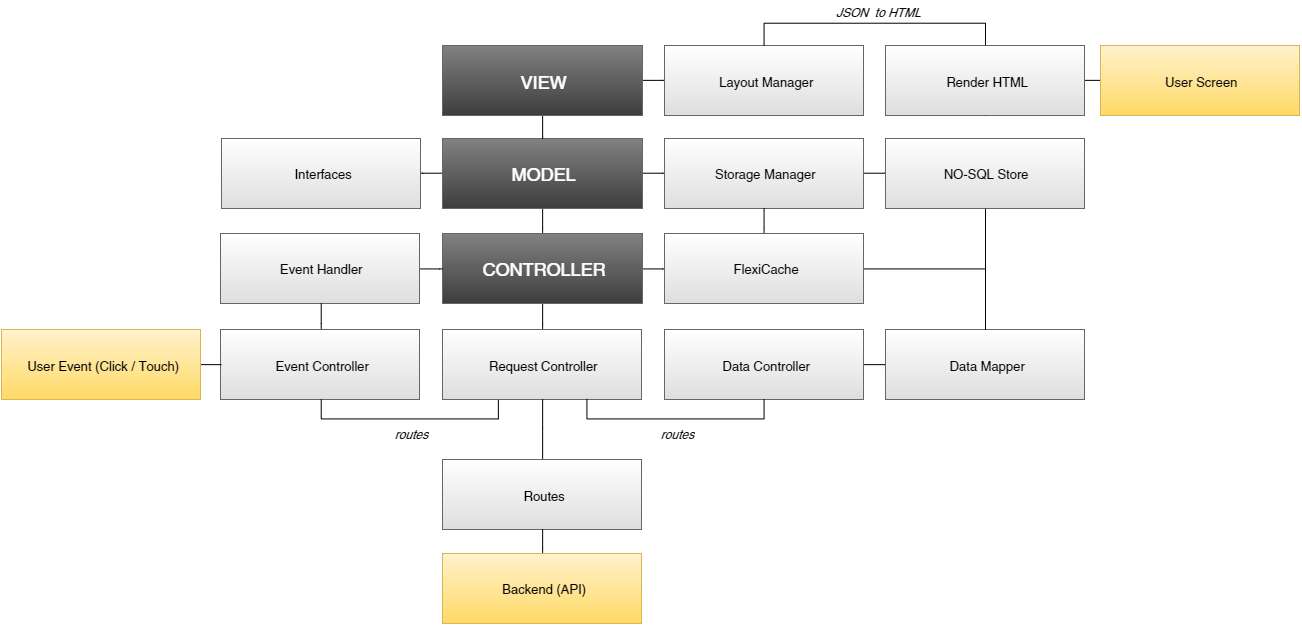

The diagram above was exported from draw.io. Its source (the exported page's mxGraphModel, read from the mxfile embedded in the PNG):
<mxGraphModel dx="2875" dy="1086" grid="1" gridSize="10" guides="1" tooltips="1" connect="1" arrows="1" fold="1" page="1" pageScale="1" pageWidth="826" pageHeight="1169" background="#ffffff" math="0">
  <root>
    <mxCell id="0" />
    <mxCell id="1" parent="0" />
    <mxCell id="40" style="edgeStyle=orthogonalEdgeStyle;rounded=0;html=1;entryX=0;entryY=0.5;endArrow=none;endFill=0;jettySize=auto;orthogonalLoop=1;strokeColor=#000000;fontFamily=Helvetica;fontSize=12;fontColor=#000000;" edge="1" parent="1" source="23" target="21">
      <mxGeometry relative="1" as="geometry" />
    </mxCell>
    <mxCell id="83" style="edgeStyle=orthogonalEdgeStyle;rounded=0;html=1;entryX=0.5;entryY=0;endArrow=none;endFill=0;jettySize=auto;orthogonalLoop=1;strokeColor=#000000;fontFamily=Helvetica;fontSize=12;fontColor=#000000;" edge="1" parent="1" source="23" target="10">
      <mxGeometry relative="1" as="geometry" />
    </mxCell>
    <mxCell id="85" style="edgeStyle=orthogonalEdgeStyle;rounded=0;html=1;entryX=1;entryY=0.5;endArrow=none;endFill=0;jettySize=auto;orthogonalLoop=1;strokeColor=#000000;fontFamily=Helvetica;fontSize=12;fontColor=#000000;" edge="1" parent="1" source="23" target="60">
      <mxGeometry relative="1" as="geometry" />
    </mxCell>
    <mxCell id="23" value="" style="rounded=0;whiteSpace=wrap;html=1;shadow=0;glass=0;fontFamily=Helvetica;fontSize=18;fontColor=#FFFFFF;align=left;plain-gray;gradientColor=#3D3D3D;fillColor=#828282;" vertex="1" parent="1">
      <mxGeometry x="322" y="355" width="200" height="70" as="geometry" />
    </mxCell>
    <mxCell id="41" style="edgeStyle=orthogonalEdgeStyle;rounded=0;html=1;entryX=0;entryY=0.5;endArrow=none;endFill=0;jettySize=auto;orthogonalLoop=1;strokeColor=#000000;fontFamily=Helvetica;fontSize=12;fontColor=#000000;" edge="1" parent="1" source="9" target="18">
      <mxGeometry relative="1" as="geometry" />
    </mxCell>
    <mxCell id="84" style="edgeStyle=orthogonalEdgeStyle;rounded=0;html=1;entryX=0.5;entryY=0;endArrow=none;endFill=0;jettySize=auto;orthogonalLoop=1;strokeColor=#000000;fontFamily=Helvetica;fontSize=12;fontColor=#000000;" edge="1" parent="1" source="9" target="23">
      <mxGeometry relative="1" as="geometry" />
    </mxCell>
    <mxCell id="9" value="" style="rounded=0;whiteSpace=wrap;html=1;shadow=0;glass=0;fontFamily=Helvetica;fontSize=18;fontColor=#FFFFFF;align=left;plain-gray;gradientColor=#3D3D3D;fillColor=#828282;" vertex="1" parent="1">
      <mxGeometry x="322" y="262" width="200" height="70" as="geometry" />
    </mxCell>
    <mxCell id="36" style="edgeStyle=orthogonalEdgeStyle;rounded=0;html=1;entryX=0.5;entryY=0;endArrow=none;endFill=0;jettySize=auto;orthogonalLoop=1;strokeColor=#000000;fontFamily=Helvetica;fontSize=12;fontColor=#000000;" edge="1" parent="1" source="10" target="15">
      <mxGeometry relative="1" as="geometry" />
    </mxCell>
    <mxCell id="54" style="edgeStyle=orthogonalEdgeStyle;rounded=0;html=1;entryX=0;entryY=0.5;endArrow=none;endFill=0;jettySize=auto;orthogonalLoop=1;strokeColor=#000000;fontFamily=Helvetica;fontSize=12;fontColor=#000000;" edge="1" parent="1" source="10" target="26">
      <mxGeometry relative="1" as="geometry" />
    </mxCell>
    <mxCell id="10" value="" style="rounded=0;whiteSpace=wrap;html=1;shadow=0;glass=0;fontFamily=Helvetica;fontSize=18;fontColor=#FFFFFF;align=left;plain-gray;gradientColor=#3D3D3D;fillColor=#828282;" vertex="1" parent="1">
      <mxGeometry x="322" y="450" width="200" height="70" as="geometry" />
    </mxCell>
    <mxCell id="3" value="MODEL" style="text;html=1;strokeColor=none;fillColor=none;align=center;verticalAlign=middle;whiteSpace=wrap;overflow=hidden;rounded=0;shadow=0;glass=0;fontFamily=Helvetica;fontSize=18;fontColor=#FFFFFF;" vertex="1" parent="1">
      <mxGeometry x="383" y="375" width="77" height="30" as="geometry" />
    </mxCell>
    <mxCell id="5" value="VIEW" style="text;html=1;strokeColor=none;fillColor=none;align=center;verticalAlign=middle;whiteSpace=wrap;overflow=hidden;rounded=0;shadow=0;glass=0;fontFamily=Helvetica;fontSize=18;fontColor=#FFFFFF;" vertex="1" parent="1">
      <mxGeometry x="383" y="282" width="77" height="30" as="geometry" />
    </mxCell>
    <mxCell id="7" value="CONTROLLER" style="text;html=1;strokeColor=none;fillColor=none;align=center;verticalAlign=middle;whiteSpace=wrap;overflow=hidden;rounded=0;shadow=0;glass=0;fontFamily=Helvetica;fontSize=18;fontColor=#FFFFFF;" vertex="1" parent="1">
      <mxGeometry x="333" y="470" width="178" height="30" as="geometry" />
    </mxCell>
    <mxCell id="12" value="" style="rounded=0;whiteSpace=wrap;html=1;shadow=0;glass=0;fontFamily=Helvetica;fontSize=18;fontColor=#000000;align=left;plain-gray;fillColor=#FFFFFF;gradientColor=#DEDEDE;" vertex="1" parent="1">
      <mxGeometry x="100" y="546" width="199" height="70" as="geometry" />
    </mxCell>
    <mxCell id="32" style="edgeStyle=orthogonalEdgeStyle;rounded=0;html=1;entryX=0.25;entryY=1;endArrow=none;endFill=0;jettySize=auto;orthogonalLoop=1;strokeColor=#000000;fontFamily=Helvetica;fontSize=12;fontColor=#000000;" edge="1" parent="1" source="13" target="15">
      <mxGeometry relative="1" as="geometry">
        <Array as="points">
          <mxPoint x="200" y="636" />
          <mxPoint x="378" y="636" />
        </Array>
      </mxGeometry>
    </mxCell>
    <mxCell id="13" value="Event&amp;nbsp;&lt;span style=&quot;line-height: 1.2&quot;&gt;Controller&lt;/span&gt;" style="text;html=1;strokeColor=none;fillColor=none;align=center;verticalAlign=middle;whiteSpace=wrap;overflow=hidden;rounded=0;shadow=0;glass=0;fontFamily=Helvetica;fontSize=13;fontColor=#000000;" vertex="1" parent="1">
      <mxGeometry x="111" y="546" width="178" height="70" as="geometry" />
    </mxCell>
    <mxCell id="14" value="" style="rounded=0;whiteSpace=wrap;html=1;shadow=0;glass=0;fontFamily=Helvetica;fontSize=18;fontColor=#000000;align=left;plain-gray;fillColor=#FFFFFF;gradientColor=#DEDEDE;" vertex="1" parent="1">
      <mxGeometry x="322" y="546" width="199" height="70" as="geometry" />
    </mxCell>
    <mxCell id="50" style="edgeStyle=orthogonalEdgeStyle;rounded=0;html=1;entryX=0.5;entryY=0;endArrow=none;endFill=0;jettySize=auto;orthogonalLoop=1;strokeColor=#000000;fontFamily=Helvetica;fontSize=12;fontColor=#000000;" edge="1" parent="1" source="15" target="49">
      <mxGeometry relative="1" as="geometry" />
    </mxCell>
    <mxCell id="15" value="Request&amp;nbsp;&lt;span style=&quot;line-height: 1.2&quot;&gt;Controller&lt;/span&gt;" style="text;html=1;strokeColor=none;fillColor=none;align=center;verticalAlign=middle;whiteSpace=wrap;overflow=hidden;rounded=0;shadow=0;glass=0;fontFamily=Helvetica;fontSize=13;fontColor=#000000;" vertex="1" parent="1">
      <mxGeometry x="333" y="546" width="178" height="70" as="geometry" />
    </mxCell>
    <mxCell id="67" style="edgeStyle=orthogonalEdgeStyle;rounded=0;html=1;entryX=0;entryY=0.5;endArrow=none;endFill=0;jettySize=auto;orthogonalLoop=1;strokeColor=#000000;fontFamily=Helvetica;fontSize=12;fontColor=#000000;" edge="1" parent="1" source="16" target="63">
      <mxGeometry relative="1" as="geometry" />
    </mxCell>
    <mxCell id="16" value="" style="rounded=0;whiteSpace=wrap;html=1;shadow=0;glass=0;fontFamily=Helvetica;fontSize=18;fontColor=#000000;align=left;plain-gray;fillColor=#FFFFFF;gradientColor=#DEDEDE;" vertex="1" parent="1">
      <mxGeometry x="544" y="546" width="199" height="70" as="geometry" />
    </mxCell>
    <mxCell id="33" style="edgeStyle=orthogonalEdgeStyle;rounded=0;html=1;entryX=0.75;entryY=1;endArrow=none;endFill=0;jettySize=auto;orthogonalLoop=1;strokeColor=#000000;fontFamily=Helvetica;fontSize=12;fontColor=#000000;" edge="1" parent="1" source="17" target="15">
      <mxGeometry relative="1" as="geometry">
        <Array as="points">
          <mxPoint x="644" y="636" />
          <mxPoint x="467" y="636" />
        </Array>
      </mxGeometry>
    </mxCell>
    <mxCell id="17" value="Data&amp;nbsp;&lt;span style=&quot;line-height: 1.2&quot;&gt;Controller&lt;/span&gt;" style="text;html=1;strokeColor=none;fillColor=none;align=center;verticalAlign=middle;whiteSpace=wrap;overflow=hidden;rounded=0;shadow=0;glass=0;fontFamily=Helvetica;fontSize=13;fontColor=#000000;" vertex="1" parent="1">
      <mxGeometry x="555" y="546" width="178" height="70" as="geometry" />
    </mxCell>
    <mxCell id="18" value="" style="rounded=0;whiteSpace=wrap;html=1;shadow=0;glass=0;fontFamily=Helvetica;fontSize=18;fontColor=#000000;align=left;plain-gray;fillColor=#FFFFFF;gradientColor=#DEDEDE;" vertex="1" parent="1">
      <mxGeometry x="544" y="262" width="199" height="70" as="geometry" />
    </mxCell>
    <mxCell id="30" style="edgeStyle=orthogonalEdgeStyle;html=1;entryX=0.5;entryY=1;endArrow=none;endFill=0;jettySize=auto;orthogonalLoop=1;strokeColor=#000000;fontFamily=Helvetica;fontSize=13;fontColor=#FFFFFF;verticalAlign=top;rounded=0;" edge="1" parent="1" source="19" target="29">
      <mxGeometry relative="1" as="geometry">
        <Array as="points">
          <mxPoint x="644" y="240" />
          <mxPoint x="865" y="240" />
        </Array>
      </mxGeometry>
    </mxCell>
    <mxCell id="19" value="Layout&amp;nbsp;&lt;span style=&quot;line-height: 1.2&quot;&gt;Manager&lt;/span&gt;" style="text;html=1;strokeColor=none;fillColor=none;align=center;verticalAlign=middle;whiteSpace=wrap;overflow=hidden;rounded=0;shadow=0;glass=0;fontFamily=Helvetica;fontSize=13;fontColor=#000000;" vertex="1" parent="1">
      <mxGeometry x="555" y="262" width="178" height="70" as="geometry" />
    </mxCell>
    <mxCell id="53" style="edgeStyle=orthogonalEdgeStyle;rounded=0;html=1;entryX=0;entryY=0.5;endArrow=none;endFill=0;jettySize=auto;orthogonalLoop=1;strokeColor=#000000;fontFamily=Helvetica;fontSize=12;fontColor=#000000;" edge="1" parent="1" source="21" target="24">
      <mxGeometry relative="1" as="geometry" />
    </mxCell>
    <mxCell id="21" value="" style="rounded=0;whiteSpace=wrap;html=1;shadow=0;glass=0;fontFamily=Helvetica;fontSize=18;fontColor=#000000;align=left;plain-gray;fillColor=#FFFFFF;gradientColor=#DEDEDE;" vertex="1" parent="1">
      <mxGeometry x="544" y="355" width="199" height="70" as="geometry" />
    </mxCell>
    <mxCell id="55" style="edgeStyle=orthogonalEdgeStyle;rounded=0;html=1;entryX=0.5;entryY=0;endArrow=none;endFill=0;jettySize=auto;orthogonalLoop=1;strokeColor=#000000;fontFamily=Helvetica;fontSize=12;fontColor=#000000;" edge="1" parent="1" source="22" target="27">
      <mxGeometry relative="1" as="geometry" />
    </mxCell>
    <mxCell id="22" value="&lt;span&gt;Storage&amp;nbsp;&lt;/span&gt;&lt;span&gt;Manager&lt;/span&gt;&lt;br&gt;" style="text;html=1;strokeColor=none;fillColor=none;align=center;verticalAlign=middle;whiteSpace=wrap;overflow=hidden;rounded=0;shadow=0;glass=0;fontFamily=Helvetica;fontSize=13;fontColor=#000000;" vertex="1" parent="1">
      <mxGeometry x="555" y="355" width="178" height="70" as="geometry" />
    </mxCell>
    <mxCell id="24" value="" style="rounded=0;whiteSpace=wrap;html=1;shadow=0;glass=0;fontFamily=Helvetica;fontSize=18;fontColor=#000000;align=left;plain-gray;fillColor=#FFFFFF;gradientColor=#DEDEDE;" vertex="1" parent="1">
      <mxGeometry x="765" y="355" width="199" height="70" as="geometry" />
    </mxCell>
    <mxCell id="25" value="NO-SQL Store" style="text;html=1;strokeColor=none;fillColor=none;align=center;verticalAlign=middle;whiteSpace=wrap;overflow=hidden;rounded=0;shadow=0;glass=0;fontFamily=Helvetica;fontSize=13;fontColor=#000000;" vertex="1" parent="1">
      <mxGeometry x="776" y="355" width="178" height="70" as="geometry" />
    </mxCell>
    <mxCell id="59" style="edgeStyle=orthogonalEdgeStyle;rounded=0;html=1;entryX=0.5;entryY=1;endArrow=none;endFill=0;jettySize=auto;orthogonalLoop=1;strokeColor=#000000;fontFamily=Helvetica;fontSize=12;fontColor=#000000;" edge="1" parent="1" source="26" target="25">
      <mxGeometry relative="1" as="geometry" />
    </mxCell>
    <mxCell id="26" value="" style="rounded=0;whiteSpace=wrap;html=1;shadow=0;glass=0;fontFamily=Helvetica;fontSize=18;fontColor=#000000;align=left;plain-gray;fillColor=#FFFFFF;gradientColor=#DEDEDE;" vertex="1" parent="1">
      <mxGeometry x="544" y="450" width="199" height="70" as="geometry" />
    </mxCell>
    <mxCell id="27" value="FlexiCache" style="text;html=1;strokeColor=none;fillColor=none;align=center;verticalAlign=middle;whiteSpace=wrap;overflow=hidden;rounded=0;shadow=0;glass=0;fontFamily=Helvetica;fontSize=13;fontColor=#000000;" vertex="1" parent="1">
      <mxGeometry x="555" y="450" width="178" height="70" as="geometry" />
    </mxCell>
    <mxCell id="78" style="edgeStyle=orthogonalEdgeStyle;rounded=0;html=1;entryX=0;entryY=0.5;endArrow=none;endFill=0;jettySize=auto;orthogonalLoop=1;strokeColor=#000000;fontFamily=Helvetica;fontSize=12;fontColor=#000000;" edge="1" parent="1" source="28" target="76">
      <mxGeometry relative="1" as="geometry" />
    </mxCell>
    <mxCell id="28" value="" style="rounded=0;whiteSpace=wrap;html=1;shadow=0;glass=0;fontFamily=Helvetica;fontSize=18;fontColor=#000000;align=left;plain-gray;fillColor=#FFFFFF;gradientColor=#DEDEDE;" vertex="1" parent="1">
      <mxGeometry x="765" y="262" width="199" height="70" as="geometry" />
    </mxCell>
    <mxCell id="29" value="Render HTML" style="text;html=1;strokeColor=none;fillColor=none;align=center;verticalAlign=middle;whiteSpace=wrap;overflow=hidden;rounded=0;shadow=0;glass=0;fontFamily=Helvetica;fontSize=13;fontColor=#000000;" vertex="1" parent="1">
      <mxGeometry x="776" y="262" width="178" height="70" as="geometry" />
    </mxCell>
    <mxCell id="31" value="JSON &amp;nbsp;to HTML" style="text;html=1;strokeColor=none;fillColor=none;align=center;verticalAlign=middle;whiteSpace=wrap;overflow=hidden;rounded=0;shadow=0;glass=0;fontFamily=Helvetica;fontSize=12;fontColor=#000000;fontStyle=2" vertex="1" parent="1">
      <mxGeometry x="700" y="218" width="114" height="20" as="geometry" />
    </mxCell>
    <mxCell id="34" value="routes" style="text;html=1;strokeColor=none;fillColor=none;align=center;verticalAlign=middle;whiteSpace=wrap;overflow=hidden;rounded=0;shadow=0;glass=0;fontFamily=Helvetica;fontSize=12;fontColor=#000000;fontStyle=2" vertex="1" parent="1">
      <mxGeometry x="498" y="640" width="114" height="20" as="geometry" />
    </mxCell>
    <mxCell id="35" value="routes" style="text;html=1;strokeColor=none;fillColor=none;align=center;verticalAlign=middle;whiteSpace=wrap;overflow=hidden;rounded=0;shadow=0;glass=0;fontFamily=Helvetica;fontSize=12;fontColor=#000000;fontStyle=2" vertex="1" parent="1">
      <mxGeometry x="232" y="640" width="114" height="20" as="geometry" />
    </mxCell>
    <mxCell id="87" style="edgeStyle=orthogonalEdgeStyle;rounded=0;html=1;entryX=0;entryY=0.5;endArrow=none;endFill=0;jettySize=auto;orthogonalLoop=1;strokeColor=#000000;fontFamily=Helvetica;fontSize=12;fontColor=#000000;" edge="1" parent="1" source="45" target="10">
      <mxGeometry relative="1" as="geometry" />
    </mxCell>
    <mxCell id="45" value="" style="rounded=0;whiteSpace=wrap;html=1;shadow=0;glass=0;fontFamily=Helvetica;fontSize=18;fontColor=#000000;align=left;plain-gray;fillColor=#FFFFFF;gradientColor=#DEDEDE;" vertex="1" parent="1">
      <mxGeometry x="100" y="450" width="199" height="70" as="geometry" />
    </mxCell>
    <mxCell id="69" style="edgeStyle=orthogonalEdgeStyle;rounded=0;html=1;entryX=0.5;entryY=0;endArrow=none;endFill=0;jettySize=auto;orthogonalLoop=1;strokeColor=#000000;fontFamily=Helvetica;fontSize=12;fontColor=#000000;" edge="1" parent="1" source="46" target="13">
      <mxGeometry relative="1" as="geometry" />
    </mxCell>
    <mxCell id="46" value="Event&amp;nbsp;&lt;span style=&quot;line-height: 1.2&quot;&gt;Handler&lt;/span&gt;" style="text;html=1;strokeColor=none;fillColor=none;align=center;verticalAlign=middle;whiteSpace=wrap;overflow=hidden;rounded=0;shadow=0;glass=0;fontFamily=Helvetica;fontSize=13;fontColor=#000000;" vertex="1" parent="1">
      <mxGeometry x="111" y="450" width="178" height="70" as="geometry" />
    </mxCell>
    <mxCell id="48" value="" style="rounded=0;whiteSpace=wrap;html=1;shadow=0;glass=0;fontFamily=Helvetica;fontSize=18;fontColor=#000000;align=left;plain-gray;fillColor=#FFFFFF;gradientColor=#DEDEDE;" vertex="1" parent="1">
      <mxGeometry x="322" y="676" width="199" height="70" as="geometry" />
    </mxCell>
    <mxCell id="74" style="edgeStyle=orthogonalEdgeStyle;rounded=0;html=1;entryX=0.5;entryY=0;endArrow=none;endFill=0;jettySize=auto;orthogonalLoop=1;strokeColor=#000000;fontFamily=Helvetica;fontSize=12;fontColor=#000000;" edge="1" parent="1" source="49" target="73">
      <mxGeometry relative="1" as="geometry" />
    </mxCell>
    <mxCell id="49" value="Routes" style="text;html=1;strokeColor=none;fillColor=none;align=center;verticalAlign=middle;whiteSpace=wrap;overflow=hidden;rounded=0;shadow=0;glass=0;fontFamily=Helvetica;fontSize=13;fontColor=#000000;" vertex="1" parent="1">
      <mxGeometry x="333" y="676" width="178" height="70" as="geometry" />
    </mxCell>
    <mxCell id="60" value="" style="rounded=0;whiteSpace=wrap;html=1;shadow=0;glass=0;fontFamily=Helvetica;fontSize=18;fontColor=#000000;align=left;plain-gray;fillColor=#FFFFFF;gradientColor=#DEDEDE;" vertex="1" parent="1">
      <mxGeometry x="101" y="355" width="199" height="70" as="geometry" />
    </mxCell>
    <mxCell id="61" value="Interfaces" style="text;html=1;strokeColor=none;fillColor=none;align=center;verticalAlign=middle;whiteSpace=wrap;overflow=hidden;rounded=0;shadow=0;glass=0;fontFamily=Helvetica;fontSize=13;fontColor=#000000;" vertex="1" parent="1">
      <mxGeometry x="112" y="355" width="178" height="70" as="geometry" />
    </mxCell>
    <mxCell id="63" value="" style="rounded=0;whiteSpace=wrap;html=1;shadow=0;glass=0;fontFamily=Helvetica;fontSize=18;fontColor=#000000;align=left;plain-gray;fillColor=#FFFFFF;gradientColor=#DEDEDE;" vertex="1" parent="1">
      <mxGeometry x="765" y="546" width="199" height="70" as="geometry" />
    </mxCell>
    <mxCell id="66" style="edgeStyle=orthogonalEdgeStyle;rounded=0;html=1;entryX=0.5;entryY=1;endArrow=none;endFill=0;jettySize=auto;orthogonalLoop=1;strokeColor=#000000;fontFamily=Helvetica;fontSize=12;fontColor=#000000;" edge="1" parent="1" source="64" target="25">
      <mxGeometry relative="1" as="geometry" />
    </mxCell>
    <mxCell id="64" value="Data&amp;nbsp;&lt;span style=&quot;line-height: 1.2&quot;&gt;Mapper&lt;/span&gt;" style="text;html=1;strokeColor=none;fillColor=none;align=center;verticalAlign=middle;whiteSpace=wrap;overflow=hidden;rounded=0;shadow=0;glass=0;fontFamily=Helvetica;fontSize=13;fontColor=#000000;" vertex="1" parent="1">
      <mxGeometry x="776" y="546" width="178" height="70" as="geometry" />
    </mxCell>
    <mxCell id="86" style="edgeStyle=orthogonalEdgeStyle;rounded=0;html=1;entryX=0;entryY=0.5;endArrow=none;endFill=0;jettySize=auto;orthogonalLoop=1;strokeColor=#000000;fontFamily=Helvetica;fontSize=12;fontColor=#000000;" edge="1" parent="1" source="70" target="12">
      <mxGeometry relative="1" as="geometry" />
    </mxCell>
    <mxCell id="70" value="" style="rounded=0;whiteSpace=wrap;html=1;shadow=0;glass=0;fontFamily=Helvetica;fontSize=18;fontColor=#000000;align=left;plain-yellow" vertex="1" parent="1">
      <mxGeometry x="-119" y="546" width="199" height="70" as="geometry" />
    </mxCell>
    <mxCell id="71" value="User Event (Click / Touch)" style="text;html=1;strokeColor=none;fillColor=none;align=center;verticalAlign=middle;whiteSpace=wrap;overflow=hidden;rounded=0;shadow=0;glass=0;fontFamily=Helvetica;fontSize=13;fontColor=#000000;" vertex="1" parent="1">
      <mxGeometry x="-108" y="546" width="178" height="70" as="geometry" />
    </mxCell>
    <mxCell id="72" value="" style="rounded=0;whiteSpace=wrap;html=1;shadow=0;glass=0;fontFamily=Helvetica;fontSize=18;fontColor=#000000;align=left;plain-yellow" vertex="1" parent="1">
      <mxGeometry x="322" y="770" width="199" height="70" as="geometry" />
    </mxCell>
    <mxCell id="73" value="Backend (API)" style="text;html=1;strokeColor=none;fillColor=none;align=center;verticalAlign=middle;whiteSpace=wrap;overflow=hidden;rounded=0;shadow=0;glass=0;fontFamily=Helvetica;fontSize=13;fontColor=#000000;" vertex="1" parent="1">
      <mxGeometry x="333" y="770" width="178" height="70" as="geometry" />
    </mxCell>
    <mxCell id="76" value="" style="rounded=0;whiteSpace=wrap;html=1;shadow=0;glass=0;fontFamily=Helvetica;fontSize=18;fontColor=#000000;align=left;plain-yellow" vertex="1" parent="1">
      <mxGeometry x="980" y="262" width="199" height="70" as="geometry" />
    </mxCell>
    <mxCell id="77" value="User Screen" style="text;html=1;strokeColor=none;fillColor=none;align=center;verticalAlign=middle;whiteSpace=wrap;overflow=hidden;rounded=0;shadow=0;glass=0;fontFamily=Helvetica;fontSize=13;fontColor=#000000;" vertex="1" parent="1">
      <mxGeometry x="991" y="262" width="178" height="70" as="geometry" />
    </mxCell>
  </root>
</mxGraphModel>